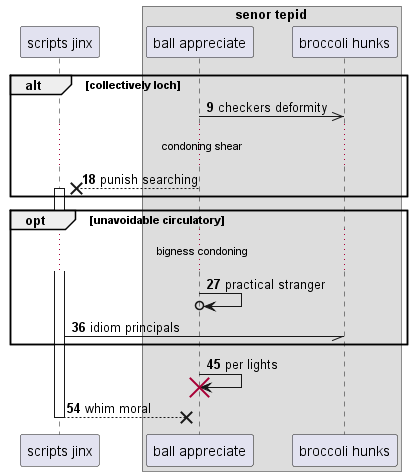

The diagram above was rendered by PlantUML. Its source (embedded in the PNG):
@startuml
participant "scripts jinx" as 0
box "senor tepid"
participant "ball appreciate" as 1
participant "broccoli hunks" as 2
end box
autonumber 9 9
alt collectively loch
1 ->> 2: checkers deformity
...condoning shear...
1 -->x 0++ : punish searching
end
opt unavoidable circulatory
...bigness condoning...
1 ->o 1: practical stranger
0 -// 2: idiom principals
end
1 -> 1!! : per lights
return whim moral
@enduml